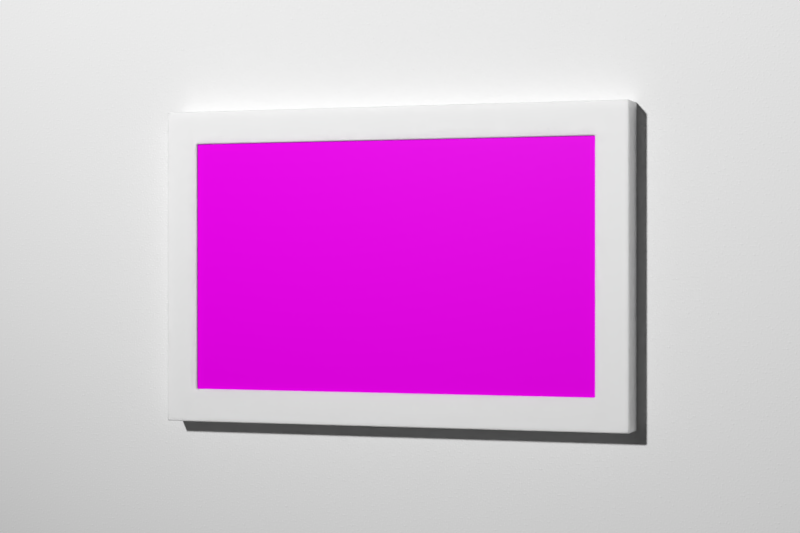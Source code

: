 # Source: frame.blend  (saved by Blender 2.79.0; exported with 4.5.12 LTS)
import bpy
from mathutils import Matrix  # noqa: F401  (used for matrix-valued properties, if any)

bpy.ops.wm.read_factory_settings(use_empty=True)
scene = bpy.context.scene
scene.name = 'Scene'

# ---- collections
col_collection_1 = bpy.data.collections.new('Collection 1'); scene.collection.children.link(col_collection_1)

# ---- images (referenced by path relative to the original .blend; pixels are not part of the script)
import os
ASSET_DIR = os.environ.get("B2B_ASSET_DIR", "")  # directory of the original .blend (textures are referenced by path, not embedded)
HERE = os.path.dirname(os.path.abspath(__file__))  # packed textures are extracted next to this script under _unpacked/

def load_image(name, relpath, width, height, colorspace="sRGB"):
    """Load a texture the original file referenced (path relative to the .blend, or extracted next to this script)."""
    p = next((c for c in (os.path.join(HERE, relpath), os.path.join(ASSET_DIR, relpath)) if relpath and os.path.exists(c)), "")
    if p:
        img = bpy.data.images.load(p, check_existing=True)
        img.name = name
    else:  # same state as the original file: an image datablock whose file is absent (Cycles renders it pink)
        img = bpy.data.images.new(name, width, height)
        img.source = "FILE"
        img.filepath = "//" + (relpath or name)
    img.colorspace_settings.name = colorspace
    return img
img_city_texture_01_jpg = load_image('city-texture-01.jpg', 'textures/city-texture-01.jpg', 1024, 1024, 'sRGB')

# ---- materials (node trees are filled in below, after node groups)
mat_white_paint = bpy.data.materials.new('White Paint')
mat_white_paint.alpha_threshold = 0.0
mat_white_paint.preview_render_type = 'FLAT'
mat_white_paint.roughness = 0.5
mat_white_corian = bpy.data.materials.new('White Corian')
mat_white_corian.alpha_threshold = 0.0
mat_white_corian.preview_render_type = 'CUBE'
mat_white_corian.roughness = 0.5
mat_city = bpy.data.materials.new('City')
mat_city.alpha_threshold = 0.0
mat_city.preview_render_type = 'FLAT'
mat_city.roughness = 0.5
mat_city.line_color = (0.0, 0.0, 0.0, 1.0)

# ---- material node trees
mat_white_paint.use_nodes = True; mat_white_paint.node_tree.nodes.clear()
_N = mat_white_paint.node_tree.nodes; _L = mat_white_paint.node_tree.links
n0 = _N.new('ShaderNodeOutputMaterial'); n0.name = 'Material Output'; n0.location = (446, 305)
n1 = _N.new('ShaderNodeBump'); n1.name = 'Bump'; n1.location = (-27, 322)
n1.inputs[1].default_value = 0.02
n1.inputs[2].default_value = 1.0
n2 = _N.new('ShaderNodeBsdfDiffuse'); n2.name = 'Diffuse BSDF'; n2.location = (206, 337)
n2.inputs[1].default_value = 0.2
n3 = _N.new('ShaderNodeTexNoise'); n3.name = 'Musgrave Texture'; n3.location = (-297, 353)
n3.width = 150
n3.noise_type = 'HETERO_TERRAIN'
n3.normalize = False
n3.inputs[2].default_value = 5000.0
n3.inputs[3].default_value = 3.0
n3.inputs[4].default_value = 1.0
n3.inputs[5].default_value = 1.0
_L.new(n2.outputs[0], n0.inputs[0])
_L.new(n1.outputs[0], n2.inputs[2])
_L.new(n3.outputs[0], n1.inputs[3])
n0.is_active_output = True
mat_white_corian.use_nodes = True; mat_white_corian.node_tree.nodes.clear()
_N = mat_white_corian.node_tree.nodes; _L = mat_white_corian.node_tree.links
n0 = _N.new('ShaderNodeOutputMaterial'); n0.name = 'Material Output'; n0.location = (520, 444)
n1 = _N.new('ShaderNodeTexNoise'); n1.name = 'Noise Texture'; n1.location = (-429, 363)
n1.inputs[2].default_value = 1e+04
n1.inputs[3].default_value = 0.0
n2 = _N.new('ShaderNodeMixShader'); n2.name = 'Mix Shader'; n2.location = (318, 552)
n2.inputs[0].default_value = 0.8
n3 = _N.new('ShaderNodeBsdfAnisotropic'); n3.name = 'Glossy BSDF'; n3.location = (41, 594)
n3.distribution = 'BECKMANN'
n3.inputs[1].default_value = 0.7071
n4 = _N.new('ShaderNodeBump'); n4.name = 'Bump'; n4.location = (-178, 421)
n4.inputs[0].default_value = 0.1
n4.inputs[1].default_value = 1.0
n4.inputs[2].default_value = 1.0
n5 = _N.new('ShaderNodeSubsurfaceScattering'); n5.name = 'Subsurface Scattering'; n5.location = (87, 387)
n5.falloff = 'BURLEY'
n5.inputs[1].default_value = 5.0
n5.inputs[2].default_value = (1.0, 1.0, 1.0)
_L.new(n3.outputs[0], n2.inputs[1])
_L.new(n2.outputs[0], n0.inputs[0])
_L.new(n5.outputs[0], n2.inputs[2])
_L.new(n4.outputs[0], n3.inputs[4])
_L.new(n1.outputs[1], n4.inputs[3])
_L.new(n4.outputs[0], n5.inputs[6])
n0.is_active_output = True
mat_city.use_nodes = True; mat_city.node_tree.nodes.clear()
_N = mat_city.node_tree.nodes; _L = mat_city.node_tree.links
n0 = _N.new('ShaderNodeOutputMaterial'); n0.name = 'Material Output'; n0.location = (585, 356)
n1 = _N.new('ShaderNodeMixShader'); n1.name = 'Mix Shader'; n1.location = (312, 441)
n1.inputs[0].default_value = 0.8
n2 = _N.new('ShaderNodeTexImage'); n2.name = 'Image Texture'; n2.location = (-222, 369)
n2.width = 140
n2.image = img_city_texture_01_jpg
n3 = _N.new('ShaderNodeBsdfDiffuse'); n3.name = 'Diffuse BSDF'; n3.location = (51, 343)
n4 = _N.new('ShaderNodeTexNoise'); n4.name = 'Noise Texture'; n4.location = (-439, 562)
n4.inputs[2].default_value = 1e+04
n4.inputs[3].default_value = 0.0
n5 = _N.new('ShaderNodeBump'); n5.name = 'Bump'; n5.location = (-200, 597)
n5.inputs[0].default_value = 0.1
n5.inputs[1].default_value = 1.0
n5.inputs[2].default_value = 1.0
n6 = _N.new('ShaderNodeBsdfAnisotropic'); n6.name = 'Glossy BSDF'; n6.location = (68, 583)
n6.distribution = 'GGX'
n6.inputs[0].default_value = (0.009999, 0.009999, 0.009999, 1.0)
n6.inputs[1].default_value = 0.3162
_L.new(n2.outputs[0], n3.inputs[0])
_L.new(n6.outputs[0], n1.inputs[1])
_L.new(n1.outputs[0], n0.inputs[0])
_L.new(n3.outputs[0], n1.inputs[2])
_L.new(n5.outputs[0], n6.inputs[4])
_L.new(n4.outputs[1], n5.inputs[3])
n0.is_active_output = True

# ---- world
world_world = bpy.data.worlds.new('World'); scene.world = world_world
world_world.color = (0.05088, 0.05088, 0.05088)
world_world.use_sun_shadow = False
world_world.sun_shadow_jitter_overblur = 0.0
world_world.cycles.sampling_method = 'MANUAL'

# ---- cameras
cam_leica = bpy.data.cameras.new('Leica')
cam_leica.clip_start = 1.0
cam_leica.clip_end = 1e+04
cam_leica.lens = 90.0
cam_leica.sensor_width = 35.0
cam_leica.sensor_height = 18.0
cam_leica.display_size = 2.0
cam_leica.show_passepartout = False
cam_leica.dof.use_dof = True
cam_leica.dof.focus_distance = 0.0
cam_leica.dof.aperture_fstop = 1.4
cam_leica.dof.aperture_blades = 9

# ---- lights
light_sun = bpy.data.lights.new('Sun', 'SPOT')
light_sun.transmission_factor = 0.0
light_sun.energy = 1.0
light_sun.shadow_buffer_clip_start = 0.5
light_sun.shadow_soft_size = 50.0
light_sun.shadow_maximum_resolution = 0.006
light_sun.use_absolute_resolution = True
light_sun.spot_blend = 1.0
light_sun.show_cone = True
light_sun.use_nodes = True; light_sun.node_tree.nodes.clear()
_N = light_sun.node_tree.nodes; _L = light_sun.node_tree.links
n0 = _N.new('ShaderNodeOutputLight'); n0.name = 'Lamp Output'; n0.location = (300, 300)
n1 = _N.new('ShaderNodeEmission'); n1.name = 'Emission'; n1.location = (37, 329)
n1.inputs[1].default_value = 1.2e+08
_L.new(n1.outputs[0], n0.inputs[0])
n0.is_active_output = True

# ---- meshes
me_plane = bpy.data.meshes.new('Plane')
me_plane.from_pydata([(-2000.0, -2000.0, 0.0), (2000.0, -2000.0, 0.0), (-2000.0, 2000.0, 0.0), (2000.0, 2000.0, 0.0)], [], [(0, 1, 3, 2)])
me_plane.materials.append(mat_white_paint)
me_plane.use_remesh_preserve_volume = False
me_plane.use_remesh_preserve_attributes = False
me_plane.use_mirror_vertex_groups = False
me_plane.update()
me_cube_001 = bpy.data.meshes.new('Cube.001')
me_cube_001.from_pydata([(-81.72, 48.81, 12.7), (-81.72, -48.82, 12.7), (-81.72, -48.82, 11.7), (-81.72, 48.82, 11.7), (81.72, 48.81, 12.7), (81.72, 48.82, 11.7), (-85.1, 58.79, 12.7), (-85.1, -52.41, 12.7), (81.72, -48.82, 12.7), (81.72, -48.82, 11.7), (-85.1, -52.41, 11.7), (-85.1, 58.79, 11.7), (85.1, 58.79, 12.7), (85.1, 58.79, 11.7), (85.1, -52.41, 12.7), (-94.72, 61.82, 12.7), (-94.72, -61.82, 12.7), (85.1, -52.41, 11.7), (-85.1, 58.79, -5.96e-07), (-85.1, -52.41, -5.96e-07), (94.72, 61.82, 12.7), (-17.5, 58.79, 1.788e-06), (-17.5, 58.79, 11.7), (17.5, 58.79, 11.7), (85.1, 58.79, -5.96e-07), (17.5, 58.79, 1.788e-06), (94.72, -61.82, 12.7), (-94.72, -61.82, -5.96e-07), (-94.72, 61.82, -5.96e-07), (85.1, -52.41, -5.96e-07), (94.72, 61.82, -5.96e-07), (94.72, -61.82, -5.96e-07), (-17.5, 59.79, 1.788e-06), (-17.5, 59.79, 11.7), (17.5, 59.79, 11.7), (17.5, 59.79, 1.788e-06)], [], [(0, 1, 2, 3), (4, 0, 3, 5), (1, 0, 6, 7), (1, 8, 9, 2), (3, 2, 10, 11), (8, 4, 5, 9), (12, 6, 0, 4), (14, 8, 1, 7), (6, 15, 16, 7), (2, 9, 17, 10), (18, 11, 10, 19), (14, 12, 4, 8), (13, 17, 9, 5), (6, 12, 20, 15), (7, 16, 26, 14), (27, 16, 15, 28), (10, 17, 29, 19), (18, 19, 27, 28), (12, 14, 26, 20), (17, 13, 24, 29), (30, 28, 15, 20), (26, 16, 27, 31), (19, 29, 31, 27), (20, 26, 31, 30), (29, 24, 30, 31), (22, 21, 32, 33), (11, 18, 21, 22), (33, 32, 35, 34), (25, 23, 34, 35), (24, 13, 23, 25), (3, 11, 22, 33, 34, 23, 13, 5), (21, 18, 28, 30, 24, 25, 35, 32)])
me_cube_001.materials.append(mat_white_corian)
me_cube_001.use_remesh_preserve_volume = False
me_cube_001.use_remesh_preserve_attributes = False
me_cube_001.use_mirror_vertex_groups = False
me_cube_001.update()
me_cube_001.normals_split_custom_set([tuple(v) for v in zip(*[iter([0.8165, -0.3359, 0.4696, 0.4082, 0.4083, 0.8165, 0.8165, 0.2798, -0.505, 0.4082, -0.4083, -0.8165, -0.3831, -0.8165, 0.4319, 0.4083, -0.4083, 0.8165, 0.3831, -0.8165, -0.432, -0.4083, -0.4082, -0.8165, 0.4082, 0.4083, 0.8165, 0.4076, -0.4089, 0.8165, 0.0, 0.0, 1.0, -0.5138, 0.2634, 0.8165, 0.3428, 0.8165, 0.4646, -0.4083, 0.4082, 0.8165, -0.3428, 0.8165, -0.4646, 0.4083, 0.4082, -0.8165, 0.4076, -0.4089, -0.8165, 0.4082, 0.4083, -0.8165, -1.038e-06, 0.0, -1.0, -0.5757, 0.579, -0.5774, -0.8165, 0.2798, 0.505, -0.4082, -0.4083, 0.8165, -0.8165, -0.3359, -0.4696, -0.4082, 0.4083, -0.8165, 0.5185, 0.254, 0.8165, 0.2418, 0.5243, 0.8165, 0.4077, -0.4088, 0.8165, 0.3762, -0.4077, 0.832, 1.314e-05, -0.5547, 0.832, -0.4083, 0.4082, 0.8165, 0.4083, 0.4082, 0.8165, -0.138, -0.5373, 0.832, 0.0, 0.0, 1.0, 0.0, 0.0, 1.0, 0.0, 0.0, 1.0, 0.0, 0.0, 1.0, 0.4083, 0.4082, -0.8165, 0.6781, 0.5914, -0.4364, 0.0, -5.307e-07, -1.0, 0.2609, -0.5151, -0.8165, 1.0, 0.0, 0.0, 1.0, 0.0, 0.0, 1.0, 0.0, 0.0, 1.0, 0.0, 0.0, -0.2872, -0.4746, 0.832, -0.002157, 0.5547, 0.832, -0.4076, -0.4089, 0.8165, -0.4992, 0.242, 0.832, -0.9642, 0.1507, -0.2182, -0.2182, -0.8729, -0.4364, -0.4082, 0.4083, -0.8165, -0.711, -0.5513, -0.4364, -0.1519, -0.557, 0.8165, 0.3989, -0.3854, 0.832, 0.5768, -0.02625, 0.8165, 0.0, 0.0, 1.0, 0.0, 0.0, 1.0, -0.6096, 0.3584, 0.7071, 0.1854, -0.6824, 0.7071, -0.1456, 0.5353, 0.832, -1.0, 0.0, 0.0, -1.0, 0.0, 0.0, -1.0, 0.0, 0.0, -1.0, 0.0, 0.0, 0.0, 1.0, 0.0, 0.0, 1.0, 0.0, 0.0, 1.0, 0.0, 0.0, 1.0, 0.0, 0.0, 0.0, -1.0, 0.0, 0.0, -1.0, 0.0, 0.0, -1.0, 0.0, 0.0, -1.0, -0.1118, 0.5433, 0.832, -0.6837, 0.1806, 0.7071, 0.6837, -0.1804, 0.7071, -0.1711, 0.5277, 0.832, -0.2182, -0.8728, -0.4365, -1.0, 0.0, 0.0, -0.4082, 0.8165, -0.4082, -1.0, 0.0, 0.0, 0.0, 1.0, 0.0, 0.0, 1.0, 0.0, -0.4667, 0.8165, 0.3399, 0.5517, 0.832, -0.05752, 0.7071, -0.7071, -0.0002373, 0.0, -1.0, 0.0, 0.0, -1.0, 0.0, 0.7071, -0.7071, 3.394e-05, 0.0, 0.0, -1.0, 0.1089, 0.9064, -0.4082, 0.0, 0.0, -1.0, 0.0, 0.0, -1.0, 0.7071, -3.394e-05, 0.7071, 0.7071, -0.7071, -3.394e-05, 0.7071, 3.394e-05, -0.7071, 0.832, 0.5517, 0.05752, -0.717, -0.565, -0.4082, -0.5427, 0.7341, -0.4082, 0.7035, 0.07162, -0.7071, 0.6375, -0.6534, -0.4082, 1.0, 0.0, 0.0, 1.0, 0.0, 0.0, 1.0, 0.0, 0.0, 1.0, 0.0, 0.0, 0.0, -1.0, 0.0, 0.0, -1.0, 0.0, 0.0, -1.0, 0.0, 0.0, -1.0, 0.0, 0.0, -1.0, 0.0, 0.0, -1.0, 0.0, 0.0, -1.0, 0.0, 0.0, -1.0, 0.0, -1.0, 0.0, 0.0, -1.0, 0.0, 0.0, -1.0, 0.0, 0.0, -1.0, 0.0, 0.0, 0.4082, -0.4082, -0.8165, 0.0, -1.0, 0.0, 0.0, -1.0, 0.0, 0.0, -1.0, 0.0, -0.559, 0.1446, -0.8165, -0.8126, 0.08011, -0.5774, 4.49e-09, 1.873e-07, -1.0, 4.49e-09, 1.873e-07, -1.0, 4.49e-09, 1.873e-07, -1.0, 4.49e-09, 1.873e-07, -1.0, 4.49e-09, 1.873e-07, -1.0, 0.8959, 0.08261, -0.4364, 0.0, -4.808e-07, -1.0, 0.0, -4.808e-07, -1.0, 0.0, -4.808e-07, -1.0, 0.4697, -0.5286, -0.7071, 0.345, -0.8452, -0.4082, 0.0, -4.808e-07, -1.0, 0.0, -4.808e-07, -1.0, 0.0, -4.808e-07, -1.0])] * 3)])
me_cube = bpy.data.meshes.new('Cube')
me_cube.from_pydata([(8.205, 4.901, 0.0), (8.205, -4.901, 0.0), (-8.205, -4.901, 0.0), (-8.205, 4.901, 0.0), (8.205, 4.901, 0.12), (8.205, -4.901, 0.12), (-8.205, -4.901, 0.12), (-8.205, 4.901, 0.12)], [], [(0, 1, 2, 3), (4, 7, 6, 5), (0, 4, 5, 1), (1, 5, 6, 2), (2, 6, 7, 3), (4, 0, 3, 7)])
_uv = me_cube.uv_layers.new(name='UVMap')
_uv.uv.foreach_set('vector', [0.0, 0.0, 0.0, 0.0, 0.0, 0.0, 0.0, 0.0, 0.0, 0.0, 1.0, 0.0, 1.0, 1.0, 0.0, 1.0, 0.0, 0.0, 0.0, 0.0, 0.0, 0.0, 0.0, 0.0, 0.0, 0.0, 0.0, 0.0, 0.0, 0.0, 0.0, 0.0, 0.0, 0.0, 0.0, 0.0, 0.0, 0.0, 0.0, 0.0, 0.0, 0.0, 0.0, 0.0, 0.0, 0.0, 0.0, 0.0])
me_cube.materials.append(mat_city)
me_cube.use_remesh_preserve_volume = False
me_cube.use_remesh_preserve_attributes = False
me_cube.use_mirror_vertex_groups = False
me_cube.update()

# ---- curves / text
cu_beziercircle_001 = bpy.data.curves.new('BezierCircle.001', 'CURVE')
cu_beziercircle_001.dimensions = '3D'
_sp = cu_beziercircle_001.splines.new('BEZIER'); _sp.bezier_points.add(3)
_sp.bezier_points.foreach_set('co', [-810.0, 0.0, 0.0, 0.0, 810.0, 0.0, 810.0, 0.0, 0.0, 0.0, -810.0, 0.0])
_sp.bezier_points.foreach_set('handle_left', [-810.0, -447.2, 0.0, -447.2, 810.0, 0.0, 810.0, 447.2, 0.0, 447.2, -810.0, 0.0])
_sp.bezier_points.foreach_set('handle_right', [-810.0, 447.2, 0.0, 447.2, 810.0, 0.0, 810.0, -447.2, 0.0, -447.2, -810.0, 0.0])
for _p, _l, _r in zip(_sp.bezier_points, ['AUTO', 'AUTO', 'AUTO', 'AUTO'], ['AUTO', 'AUTO', 'AUTO', 'AUTO']): _p.handle_left_type = _l; _p.handle_right_type = _r
_sp.order_u = 0
_sp.order_v = 0
_sp.use_cyclic_u = True
cu_beziercircle_001.path_duration = 200
cu_beziercircle_001.use_path = True
cu_beziercircle_001.use_path_clamp = True
cu_beziercircle_001.bevel_resolution = 0
cu_beziercircle_001.fill_mode = 'HALF'
cu_beziercircle = bpy.data.curves.new('BezierCircle', 'CURVE')
cu_beziercircle.dimensions = '3D'
_sp = cu_beziercircle.splines.new('BEZIER'); _sp.bezier_points.add(3)
_sp.bezier_points.foreach_set('co', [-810.0, 0.0, 0.0, 0.0, 810.0, 0.0, 810.0, 0.0, 0.0, 0.0, -810.0, 0.0])
_sp.bezier_points.foreach_set('handle_left', [-810.0, -447.2, 0.0, -447.2, 810.0, 0.0, 810.0, 447.2, 0.0, 447.2, -810.0, 0.0])
_sp.bezier_points.foreach_set('handle_right', [-810.0, 447.2, 0.0, 447.2, 810.0, 0.0, 810.0, -447.2, 0.0, -447.2, -810.0, 0.0])
for _p, _l, _r in zip(_sp.bezier_points, ['AUTO', 'AUTO', 'AUTO', 'AUTO'], ['AUTO', 'AUTO', 'AUTO', 'AUTO']): _p.handle_left_type = _l; _p.handle_right_type = _r
_sp.order_u = 0
_sp.order_v = 0
_sp.use_cyclic_u = True
cu_beziercircle.path_duration = 200
cu_beziercircle.use_path = True
cu_beziercircle.use_path_clamp = True
cu_beziercircle.bevel_resolution = 0
cu_beziercircle.fill_mode = 'HALF'

# ---- objects
ob_sun_path = bpy.data.objects.new('Sun Path', cu_beziercircle_001)
ob_sun = bpy.data.objects.new('Sun', light_sun)
ob_camera_path = bpy.data.objects.new('Camera Path', cu_beziercircle)
ob_wall = bpy.data.objects.new('Wall', me_plane)
ob_case = bpy.data.objects.new('Case', me_cube_001)
ob_display = bpy.data.objects.new('Display', me_cube)
ob_camera = bpy.data.objects.new('Camera', cam_leica)

# ---- transforms, parenting, visibility, modifiers, constraints
ob_sun_path.location = (0.0, 0.0, 510.2)
ob_sun_path.rotation_euler = (0.0, 3.142, 2.88)
ob_sun_path.scale = (1.852, 1.852, 1.0)
ob_sun_path.lineart.crease_threshold = 0.0
ob_sun.location = (-14.48, -79.38, 48.05)
ob_sun.rotation_euler = (0.3491, 0.0, 0.0)
ob_sun.lineart.crease_threshold = 0.0
_c = ob_sun.constraints.new('FOLLOW_PATH'); _c.name = 'Follow Path'
_c.target = ob_sun_path
_c.offset = 12.0
_c.forward_axis = 'TRACK_NEGATIVE_X'
_c.up_axis = 'UP_Y'
_c.use_curve_follow = True
_c.use_fixed_location = True
ob_camera_path.location = (0.0, 0.0, 0.0)
ob_camera_path.rotation_euler = (0.0, 0.0, 3.491)
ob_camera_path.scale = (0.9938, 0.9938, 1.0)
ob_camera_path.lineart.crease_threshold = 0.0
ob_wall.location = (0.0, 0.0, 0.0)
ob_wall.rotation_euler = (1.571, 0.0, 3.142)
ob_wall.lineart.crease_threshold = 0.0
ob_case.location = (0.0, 0.0, 0.0)
ob_case.rotation_euler = (-1.571, 0.0, 0.0)
ob_case.lineart.crease_threshold = 0.0
_m = ob_case.modifiers.new('Bevel', 'BEVEL')
_m.width = 0.5
_m.width_pct = 0.5
_m.segments = 64
_m.limit_method = 'NONE'
_m.spread = 0.0
ob_display.location = (0.0, 10.5, 0.0)
ob_display.rotation_euler = (-1.571, 0.0, 0.0)
ob_display.scale = (10.0, 10.0, 10.0)
ob_display.lock_rotations_4d = False
ob_display.empty_display_type = 'ARROWS'
ob_display.lineart.crease_threshold = 0.0
ob_camera.location = (0.0, 0.0, 0.0)
ob_camera.lineart.crease_threshold = 0.0
_c = ob_camera.constraints.new('FOLLOW_PATH'); _c.name = 'Follow Path'
_c.target = ob_camera_path
_c.offset = 11.0
_c.forward_axis = 'TRACK_NEGATIVE_X'
_c.up_axis = 'UP_Y'
_c.use_curve_follow = True
_c.use_fixed_location = True
cam_leica.dof.focus_object = ob_display

# ---- collection membership
col_collection_1.objects.link(ob_sun_path)
col_collection_1.objects.link(ob_sun)
col_collection_1.objects.link(ob_camera_path)
col_collection_1.objects.link(ob_wall)
col_collection_1.objects.link(ob_case)
col_collection_1.objects.link(ob_display)
col_collection_1.objects.link(ob_camera)

# ---- scene / render settings (as saved in the file)
scene.camera = ob_camera
scene.frame_start = 1; scene.frame_end = 24; scene.frame_set(1)
scene.render.engine = 'CYCLES'
scene.render.image_settings.color_mode = 'RGB'
scene.render.image_settings.quality = 100
scene.render.image_settings.compression = 100
scene.render.resolution_x = 3000
scene.render.resolution_y = 2000
scene.render.dither_intensity = 0.0
scene.cycles.use_denoising = False
scene.cycles.samples = 2048
scene.cycles.sampling_pattern = 'TABULATED_SOBOL'
scene.cycles.use_adaptive_sampling = False
scene.cycles.use_light_tree = False
scene.cycles.blur_glossy = 0.0
scene.cycles.sample_clamp_indirect = 0.0
scene.view_settings.view_transform = 'Standard'
scene.unit_settings.scale_length = 0.001
bpy.context.view_layer.update()
